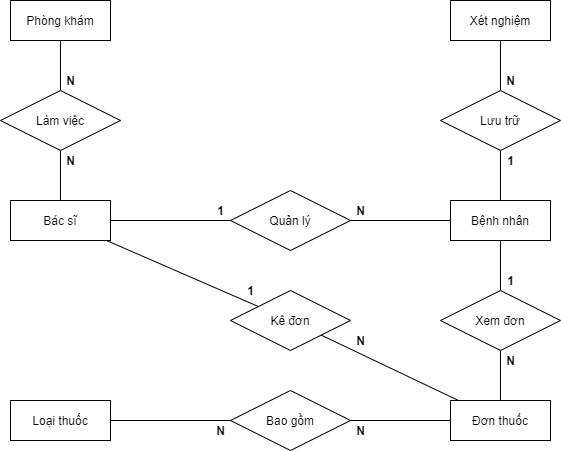

The diagram above was exported from draw.io. Its source (the exported page's mxGraphModel, read from the mxfile embedded in the PNG):
<mxGraphModel dx="2905" dy="1796" grid="1" gridSize="10" guides="1" tooltips="1" connect="1" arrows="1" fold="1" page="1" pageScale="1" pageWidth="850" pageHeight="1100" math="0" shadow="0">
  <root>
    <mxCell id="0" />
    <mxCell id="1" parent="0" />
    <mxCell id="2" value="Bệnh nhân" style="whiteSpace=wrap;html=1;align=center;" vertex="1" parent="1">
      <mxGeometry x="-650" y="490" width="100" height="40" as="geometry" />
    </mxCell>
    <mxCell id="3" style="rounded=0;orthogonalLoop=1;jettySize=auto;html=1;endArrow=none;endFill=0;" edge="1" source="5" target="2" parent="1">
      <mxGeometry relative="1" as="geometry" />
    </mxCell>
    <mxCell id="4" style="edgeStyle=none;rounded=0;orthogonalLoop=1;jettySize=auto;html=1;endArrow=none;endFill=0;" edge="1" source="5" target="7" parent="1">
      <mxGeometry relative="1" as="geometry" />
    </mxCell>
    <mxCell id="5" value="Quản lý" style="shape=rhombus;perimeter=rhombusPerimeter;whiteSpace=wrap;html=1;align=center;" vertex="1" parent="1">
      <mxGeometry x="-870" y="480" width="120" height="60" as="geometry" />
    </mxCell>
    <mxCell id="6" style="edgeStyle=none;rounded=0;orthogonalLoop=1;jettySize=auto;html=1;endArrow=none;endFill=0;" edge="1" source="7" target="18" parent="1">
      <mxGeometry relative="1" as="geometry" />
    </mxCell>
    <mxCell id="7" value="Bác sĩ" style="whiteSpace=wrap;html=1;align=center;" vertex="1" parent="1">
      <mxGeometry x="-1090" y="490" width="100" height="40" as="geometry" />
    </mxCell>
    <mxCell id="8" value="Đơn thuốc" style="whiteSpace=wrap;html=1;align=center;" vertex="1" parent="1">
      <mxGeometry x="-650" y="690" width="100" height="40" as="geometry" />
    </mxCell>
    <mxCell id="9" style="edgeStyle=none;rounded=0;orthogonalLoop=1;jettySize=auto;html=1;endArrow=none;endFill=0;" edge="1" source="11" target="2" parent="1">
      <mxGeometry relative="1" as="geometry" />
    </mxCell>
    <mxCell id="10" style="edgeStyle=none;rounded=0;orthogonalLoop=1;jettySize=auto;html=1;endArrow=none;endFill=0;" edge="1" source="11" target="8" parent="1">
      <mxGeometry relative="1" as="geometry" />
    </mxCell>
    <mxCell id="11" value="Xem đơn" style="shape=rhombus;perimeter=rhombusPerimeter;whiteSpace=wrap;html=1;align=center;" vertex="1" parent="1">
      <mxGeometry x="-660" y="580" width="120" height="60" as="geometry" />
    </mxCell>
    <mxCell id="12" value="Xét nghiệm" style="whiteSpace=wrap;html=1;align=center;" vertex="1" parent="1">
      <mxGeometry x="-650" y="290" width="100" height="40" as="geometry" />
    </mxCell>
    <mxCell id="13" style="edgeStyle=none;rounded=0;orthogonalLoop=1;jettySize=auto;html=1;endArrow=none;endFill=0;" edge="1" source="15" target="2" parent="1">
      <mxGeometry relative="1" as="geometry" />
    </mxCell>
    <mxCell id="14" style="edgeStyle=none;rounded=0;orthogonalLoop=1;jettySize=auto;html=1;endArrow=none;endFill=0;" edge="1" source="15" target="12" parent="1">
      <mxGeometry relative="1" as="geometry" />
    </mxCell>
    <mxCell id="15" value="Lưu trữ" style="shape=rhombus;perimeter=rhombusPerimeter;whiteSpace=wrap;html=1;align=center;" vertex="1" parent="1">
      <mxGeometry x="-660" y="380" width="120" height="60" as="geometry" />
    </mxCell>
    <mxCell id="16" value="Phòng khám" style="whiteSpace=wrap;html=1;align=center;" vertex="1" parent="1">
      <mxGeometry x="-1090" y="290" width="100" height="40" as="geometry" />
    </mxCell>
    <mxCell id="17" style="edgeStyle=none;rounded=0;orthogonalLoop=1;jettySize=auto;html=1;endArrow=none;endFill=0;" edge="1" source="18" target="16" parent="1">
      <mxGeometry relative="1" as="geometry" />
    </mxCell>
    <mxCell id="18" value="Làm việc" style="shape=rhombus;perimeter=rhombusPerimeter;whiteSpace=wrap;html=1;align=center;" vertex="1" parent="1">
      <mxGeometry x="-1100" y="380" width="120" height="60" as="geometry" />
    </mxCell>
    <mxCell id="19" style="edgeStyle=none;rounded=0;orthogonalLoop=1;jettySize=auto;html=1;endArrow=none;endFill=0;" edge="1" source="21" target="8" parent="1">
      <mxGeometry relative="1" as="geometry" />
    </mxCell>
    <mxCell id="20" style="edgeStyle=none;rounded=0;orthogonalLoop=1;jettySize=auto;html=1;endArrow=none;endFill=0;" edge="1" source="21" target="7" parent="1">
      <mxGeometry relative="1" as="geometry" />
    </mxCell>
    <mxCell id="21" value="Kê đơn" style="shape=rhombus;perimeter=rhombusPerimeter;whiteSpace=wrap;html=1;align=center;" vertex="1" parent="1">
      <mxGeometry x="-870" y="580" width="120" height="60" as="geometry" />
    </mxCell>
    <mxCell id="22" value="1" style="text;html=1;align=center;verticalAlign=middle;resizable=0;points=[];autosize=1;fontStyle=1" vertex="1" parent="1">
      <mxGeometry x="-890" y="490" width="20" height="20" as="geometry" />
    </mxCell>
    <mxCell id="23" value="N" style="text;html=1;align=center;verticalAlign=middle;resizable=0;points=[];autosize=1;fontStyle=1" vertex="1" parent="1">
      <mxGeometry x="-750" y="490" width="20" height="20" as="geometry" />
    </mxCell>
    <mxCell id="24" value="1" style="text;html=1;align=center;verticalAlign=middle;resizable=0;points=[];autosize=1;fontStyle=1" vertex="1" parent="1">
      <mxGeometry x="-600" y="440" width="20" height="20" as="geometry" />
    </mxCell>
    <mxCell id="25" value="N" style="text;html=1;align=center;verticalAlign=middle;resizable=0;points=[];autosize=1;fontStyle=1" vertex="1" parent="1">
      <mxGeometry x="-600" y="360" width="20" height="20" as="geometry" />
    </mxCell>
    <mxCell id="26" value="1" style="text;html=1;align=center;verticalAlign=middle;resizable=0;points=[];autosize=1;fontStyle=1" vertex="1" parent="1">
      <mxGeometry x="-600" y="560" width="20" height="20" as="geometry" />
    </mxCell>
    <mxCell id="27" value="N" style="text;html=1;align=center;verticalAlign=middle;resizable=0;points=[];autosize=1;fontStyle=1" vertex="1" parent="1">
      <mxGeometry x="-600" y="640" width="20" height="20" as="geometry" />
    </mxCell>
    <mxCell id="28" value="N" style="text;html=1;align=center;verticalAlign=middle;resizable=0;points=[];autosize=1;fontStyle=1" vertex="1" parent="1">
      <mxGeometry x="-1040" y="440" width="20" height="20" as="geometry" />
    </mxCell>
    <mxCell id="29" value="N" style="text;html=1;align=center;verticalAlign=middle;resizable=0;points=[];autosize=1;fontStyle=1" vertex="1" parent="1">
      <mxGeometry x="-1040" y="360" width="20" height="20" as="geometry" />
    </mxCell>
    <mxCell id="30" value="N" style="text;html=1;align=center;verticalAlign=middle;resizable=0;points=[];autosize=1;fontStyle=1" vertex="1" parent="1">
      <mxGeometry x="-750" y="620" width="20" height="20" as="geometry" />
    </mxCell>
    <mxCell id="31" value="1" style="text;html=1;align=center;verticalAlign=middle;resizable=0;points=[];autosize=1;fontStyle=1" vertex="1" parent="1">
      <mxGeometry x="-860" y="570" width="20" height="20" as="geometry" />
    </mxCell>
    <mxCell id="32" value="Loại thuốc" style="whiteSpace=wrap;html=1;align=center;" vertex="1" parent="1">
      <mxGeometry x="-1090" y="690" width="100" height="40" as="geometry" />
    </mxCell>
    <mxCell id="33" style="edgeStyle=none;rounded=0;orthogonalLoop=1;jettySize=auto;html=1;endArrow=none;endFill=0;" edge="1" source="35" target="8" parent="1">
      <mxGeometry relative="1" as="geometry" />
    </mxCell>
    <mxCell id="34" style="edgeStyle=none;rounded=0;orthogonalLoop=1;jettySize=auto;html=1;endArrow=none;endFill=0;" edge="1" source="35" target="32" parent="1">
      <mxGeometry relative="1" as="geometry">
        <mxPoint x="-980" y="720" as="targetPoint" />
      </mxGeometry>
    </mxCell>
    <mxCell id="35" value="Bao gồm" style="shape=rhombus;perimeter=rhombusPerimeter;whiteSpace=wrap;html=1;align=center;" vertex="1" parent="1">
      <mxGeometry x="-870" y="680" width="120" height="60" as="geometry" />
    </mxCell>
    <mxCell id="36" value="N" style="text;html=1;align=center;verticalAlign=middle;resizable=0;points=[];autosize=1;fontStyle=1" vertex="1" parent="1">
      <mxGeometry x="-750" y="710" width="20" height="20" as="geometry" />
    </mxCell>
    <mxCell id="37" value="N" style="text;html=1;align=center;verticalAlign=middle;resizable=0;points=[];autosize=1;fontStyle=1" vertex="1" parent="1">
      <mxGeometry x="-890" y="710" width="20" height="20" as="geometry" />
    </mxCell>
  </root>
</mxGraphModel>